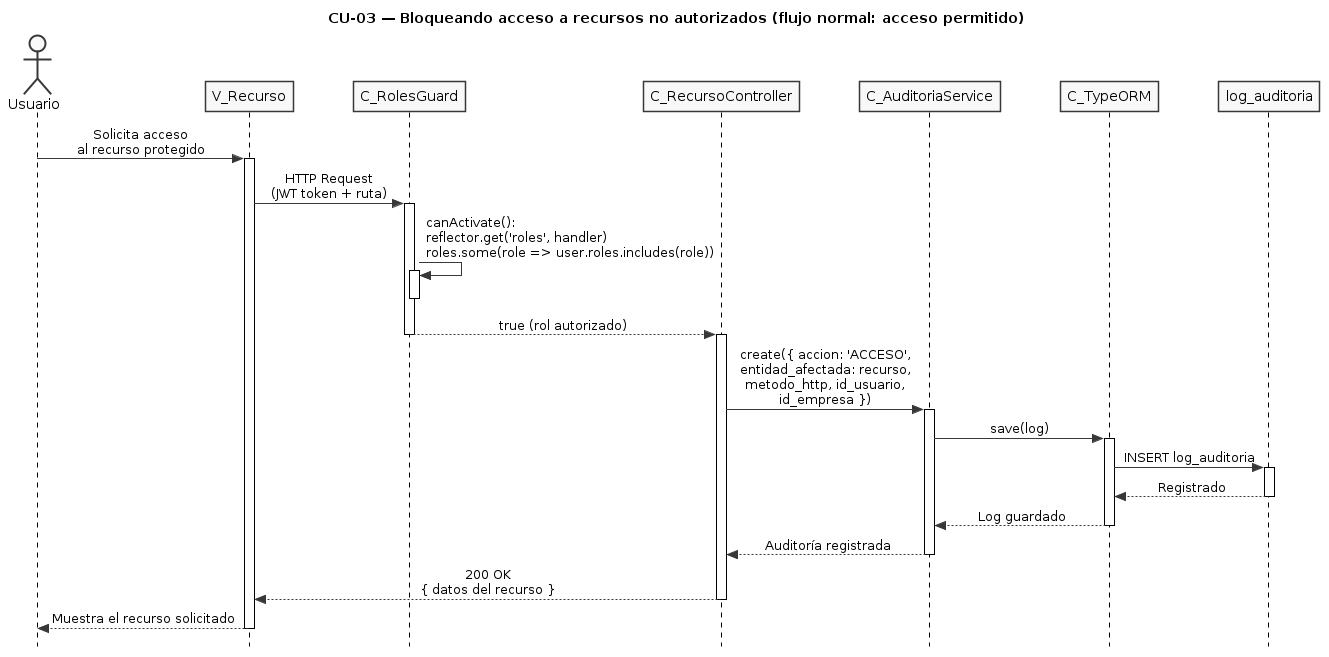

The diagram above was rendered by PlantUML. Its source (embedded in the PNG):
@startuml CU03-normal
title CU-03 — Bloqueando acceso a recursos no autorizados (flujo normal: acceso permitido)

skinparam style strictuml
skinparam monochrome true
skinparam shadowing false
skinparam sequenceMessageAlign center
skinparam ParticipantPadding 25
skinparam ActorPadding 20
skinparam sequence {
  MessageAlign center
  LifeLineBorderColor black
}
hide footbox

actor "Usuario" as user
participant "V_Recurso" as view
participant "C_RolesGuard" as guard
participant "C_RecursoController" as ctrl
participant "C_AuditoriaService" as aud
participant "C_TypeORM" as orm
participant "log_auditoria" as aent

user -> view : Solicita acceso\nal recurso protegido
activate view

view -> guard : HTTP Request\n(JWT token + ruta)
activate guard

guard -> guard : canActivate():\nreflector.get('roles', handler)\nroles.some(role => user.roles.includes(role))
activate guard
deactivate guard

guard --> ctrl : true (rol autorizado)
deactivate guard

activate ctrl

ctrl -> aud : create({ accion: 'ACCESO',\nentidad_afectada: recurso,\nmetodo_http, id_usuario,\nid_empresa })
activate aud

aud -> orm : save(log)
activate orm

orm -> aent : INSERT log_auditoria
activate aent
aent --> orm : Registrado
deactivate aent

orm --> aud : Log guardado
deactivate orm

aud --> ctrl : Auditoría registrada
deactivate aud

ctrl --> view : 200 OK\n{ datos del recurso }
deactivate ctrl

view --> user : Muestra el recurso solicitado
deactivate view

@enduml